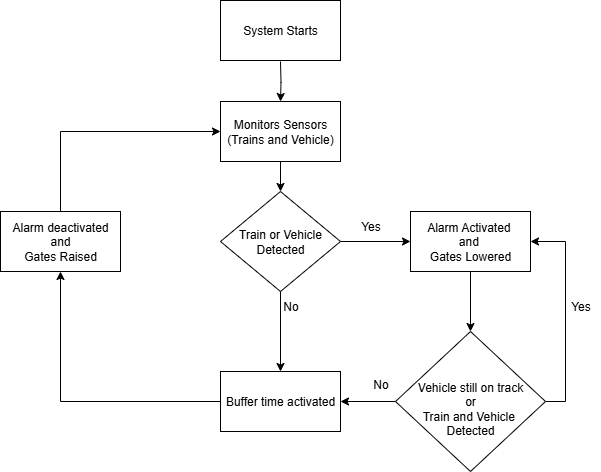

The diagram above was exported from draw.io. Its source (the exported page's mxGraphModel, read from the mxfile embedded in the PNG):
<mxGraphModel dx="1303" dy="718" grid="1" gridSize="10" guides="1" tooltips="1" connect="1" arrows="1" fold="1" page="1" pageScale="1" pageWidth="850" pageHeight="1100" background="#FFFFFF" math="0" shadow="0" adaptiveColors="simple">
  <root>
    <mxCell id="0" />
    <mxCell id="1" parent="0" />
    <mxCell id="D9rQzTnz4U-xGL4cVwpu-7" value="" style="edgeStyle=orthogonalEdgeStyle;rounded=0;orthogonalLoop=1;jettySize=auto;html=1;labelBackgroundColor=none;fontColor=default;" edge="1" parent="1" target="D9rQzTnz4U-xGL4cVwpu-3">
      <mxGeometry relative="1" as="geometry">
        <mxPoint x="380" y="110.99999999999989" as="sourcePoint" />
      </mxGeometry>
    </mxCell>
    <mxCell id="D9rQzTnz4U-xGL4cVwpu-2" value="System Starts" style="rounded=0;whiteSpace=wrap;html=1;labelBackgroundColor=none;" vertex="1" parent="1">
      <mxGeometry x="320" y="50" width="120" height="60" as="geometry" />
    </mxCell>
    <mxCell id="D9rQzTnz4U-xGL4cVwpu-8" value="" style="edgeStyle=orthogonalEdgeStyle;rounded=0;orthogonalLoop=1;jettySize=auto;html=1;labelBackgroundColor=none;fontColor=default;" edge="1" parent="1" source="D9rQzTnz4U-xGL4cVwpu-3" target="D9rQzTnz4U-xGL4cVwpu-4">
      <mxGeometry relative="1" as="geometry" />
    </mxCell>
    <mxCell id="D9rQzTnz4U-xGL4cVwpu-3" value="Monitors Sensors&lt;div&gt;(Trains and Vehicle)&lt;/div&gt;" style="rounded=0;whiteSpace=wrap;html=1;labelBackgroundColor=none;" vertex="1" parent="1">
      <mxGeometry x="320" y="151" width="120" height="60" as="geometry" />
    </mxCell>
    <mxCell id="D9rQzTnz4U-xGL4cVwpu-9" style="edgeStyle=orthogonalEdgeStyle;rounded=0;orthogonalLoop=1;jettySize=auto;html=1;labelBackgroundColor=none;fontColor=default;" edge="1" parent="1" source="D9rQzTnz4U-xGL4cVwpu-4" target="D9rQzTnz4U-xGL4cVwpu-10">
      <mxGeometry relative="1" as="geometry">
        <mxPoint x="590" y="291" as="targetPoint" />
      </mxGeometry>
    </mxCell>
    <mxCell id="D9rQzTnz4U-xGL4cVwpu-13" style="edgeStyle=orthogonalEdgeStyle;rounded=0;orthogonalLoop=1;jettySize=auto;html=1;labelBackgroundColor=none;fontColor=default;" edge="1" parent="1" source="D9rQzTnz4U-xGL4cVwpu-4" target="D9rQzTnz4U-xGL4cVwpu-14">
      <mxGeometry relative="1" as="geometry">
        <mxPoint x="230" y="291" as="targetPoint" />
      </mxGeometry>
    </mxCell>
    <mxCell id="D9rQzTnz4U-xGL4cVwpu-4" value="Train or Vehicle Detected" style="rhombus;whiteSpace=wrap;html=1;labelBackgroundColor=none;rounded=0;" vertex="1" parent="1">
      <mxGeometry x="320" y="241" width="120" height="100" as="geometry" />
    </mxCell>
    <mxCell id="D9rQzTnz4U-xGL4cVwpu-19" style="edgeStyle=orthogonalEdgeStyle;rounded=0;orthogonalLoop=1;jettySize=auto;html=1;labelBackgroundColor=none;fontColor=default;" edge="1" parent="1" source="D9rQzTnz4U-xGL4cVwpu-10" target="D9rQzTnz4U-xGL4cVwpu-21">
      <mxGeometry relative="1" as="geometry">
        <mxPoint x="570" y="381" as="targetPoint" />
      </mxGeometry>
    </mxCell>
    <mxCell id="D9rQzTnz4U-xGL4cVwpu-10" value="Alarm Activated&amp;nbsp;&lt;div&gt;and&amp;nbsp;&lt;/div&gt;&lt;div&gt;Gates Lowered&lt;/div&gt;" style="rounded=0;whiteSpace=wrap;html=1;labelBackgroundColor=none;" vertex="1" parent="1">
      <mxGeometry x="510" y="261" width="120" height="60" as="geometry" />
    </mxCell>
    <mxCell id="D9rQzTnz4U-xGL4cVwpu-11" value="Yes" style="text;html=1;align=center;verticalAlign=middle;resizable=0;points=[];autosize=1;strokeColor=none;fillColor=none;labelBackgroundColor=none;rounded=0;" vertex="1" parent="1">
      <mxGeometry x="450" y="261" width="40" height="30" as="geometry" />
    </mxCell>
    <mxCell id="D9rQzTnz4U-xGL4cVwpu-15" style="edgeStyle=orthogonalEdgeStyle;rounded=0;orthogonalLoop=1;jettySize=auto;html=1;labelBackgroundColor=none;fontColor=default;" edge="1" parent="1" source="D9rQzTnz4U-xGL4cVwpu-14" target="D9rQzTnz4U-xGL4cVwpu-16">
      <mxGeometry relative="1" as="geometry">
        <mxPoint x="170" y="451" as="targetPoint" />
      </mxGeometry>
    </mxCell>
    <mxCell id="D9rQzTnz4U-xGL4cVwpu-14" value="Buffer time activated" style="rounded=0;whiteSpace=wrap;html=1;labelBackgroundColor=none;" vertex="1" parent="1">
      <mxGeometry x="320" y="421" width="120" height="60" as="geometry" />
    </mxCell>
    <mxCell id="D9rQzTnz4U-xGL4cVwpu-17" style="edgeStyle=orthogonalEdgeStyle;rounded=0;orthogonalLoop=1;jettySize=auto;html=1;entryX=0;entryY=0.5;entryDx=0;entryDy=0;exitX=0.5;exitY=0;exitDx=0;exitDy=0;labelBackgroundColor=none;fontColor=default;" edge="1" parent="1" source="D9rQzTnz4U-xGL4cVwpu-16" target="D9rQzTnz4U-xGL4cVwpu-3">
      <mxGeometry relative="1" as="geometry" />
    </mxCell>
    <mxCell id="D9rQzTnz4U-xGL4cVwpu-16" value="Alarm deactivated&lt;div&gt;and&lt;/div&gt;&lt;div&gt;Gates Raised&lt;/div&gt;" style="rounded=0;whiteSpace=wrap;html=1;labelBackgroundColor=none;" vertex="1" parent="1">
      <mxGeometry x="100" y="261" width="120" height="60" as="geometry" />
    </mxCell>
    <mxCell id="D9rQzTnz4U-xGL4cVwpu-18" value="No" style="text;html=1;align=center;verticalAlign=middle;resizable=0;points=[];autosize=1;strokeColor=none;fillColor=none;labelBackgroundColor=none;rounded=0;" vertex="1" parent="1">
      <mxGeometry x="370" y="341" width="40" height="30" as="geometry" />
    </mxCell>
    <mxCell id="D9rQzTnz4U-xGL4cVwpu-22" style="edgeStyle=orthogonalEdgeStyle;rounded=0;orthogonalLoop=1;jettySize=auto;html=1;entryX=1;entryY=0.5;entryDx=0;entryDy=0;labelBackgroundColor=none;fontColor=default;" edge="1" parent="1" source="D9rQzTnz4U-xGL4cVwpu-21" target="D9rQzTnz4U-xGL4cVwpu-14">
      <mxGeometry relative="1" as="geometry" />
    </mxCell>
    <mxCell id="D9rQzTnz4U-xGL4cVwpu-24" style="edgeStyle=orthogonalEdgeStyle;rounded=0;orthogonalLoop=1;jettySize=auto;html=1;exitX=1;exitY=0.5;exitDx=0;exitDy=0;entryX=1;entryY=0.5;entryDx=0;entryDy=0;labelBackgroundColor=none;fontColor=default;" edge="1" parent="1" source="D9rQzTnz4U-xGL4cVwpu-21" target="D9rQzTnz4U-xGL4cVwpu-10">
      <mxGeometry relative="1" as="geometry" />
    </mxCell>
    <mxCell id="D9rQzTnz4U-xGL4cVwpu-21" value="&lt;div&gt;&lt;span style=&quot;background-color: transparent; color: light-dark(rgb(0, 0, 0), rgb(255, 255, 255));&quot;&gt;&lt;br&gt;&lt;/span&gt;&lt;/div&gt;&lt;div&gt;&lt;span style=&quot;background-color: transparent; color: light-dark(rgb(0, 0, 0), rgb(255, 255, 255));&quot;&gt;Vehicle still on track&lt;/span&gt;&lt;/div&gt;&lt;div&gt;&lt;span style=&quot;background-color: transparent; color: light-dark(rgb(0, 0, 0), rgb(255, 255, 255));&quot;&gt;&amp;nbsp;or&amp;nbsp;&lt;/span&gt;&lt;/div&gt;&lt;div&gt;Train and Vehicle&amp;nbsp;&lt;/div&gt;&lt;div&gt;Detected&lt;/div&gt;" style="rhombus;whiteSpace=wrap;html=1;labelBackgroundColor=none;rounded=0;" vertex="1" parent="1">
      <mxGeometry x="495" y="381" width="150" height="140" as="geometry" />
    </mxCell>
    <mxCell id="D9rQzTnz4U-xGL4cVwpu-23" value="No" style="text;html=1;align=center;verticalAlign=middle;resizable=0;points=[];autosize=1;strokeColor=none;fillColor=none;labelBackgroundColor=none;rounded=0;" vertex="1" parent="1">
      <mxGeometry x="460" y="419" width="40" height="30" as="geometry" />
    </mxCell>
    <mxCell id="D9rQzTnz4U-xGL4cVwpu-25" value="Yes" style="text;html=1;align=center;verticalAlign=middle;resizable=0;points=[];autosize=1;strokeColor=none;fillColor=none;labelBackgroundColor=none;rounded=0;" vertex="1" parent="1">
      <mxGeometry x="660" y="341" width="40" height="30" as="geometry" />
    </mxCell>
  </root>
</mxGraphModel>